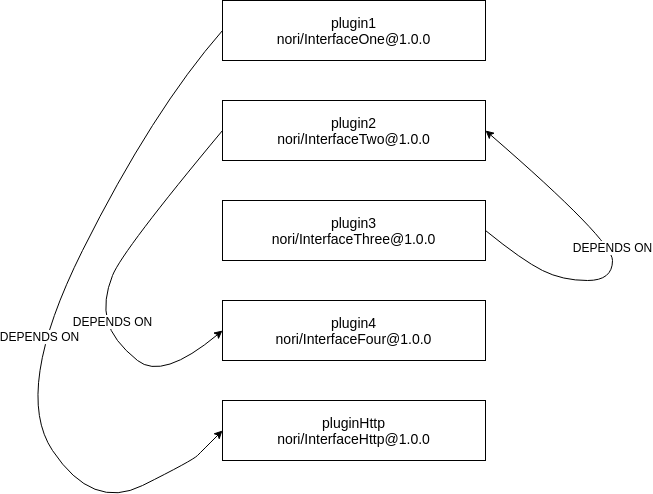

The diagram above was exported from draw.io. Its source (the exported page's mxGraphModel, read from the mxfile embedded in the PNG):
<mxGraphModel dx="1355" dy="729" grid="1" gridSize="10" guides="1" tooltips="1" connect="1" arrows="1" fold="1" page="1" pageScale="1" pageWidth="827" pageHeight="1169" math="0" shadow="0">
  <root>
    <mxCell id="0" />
    <mxCell id="1" parent="0" />
    <mxCell id="Mb_dR1OUN00MmmIYzumh-1" value="plugin1&lt;br style=&quot;font-size: 14px;&quot;&gt;&lt;div style=&quot;font-size: 14px;&quot;&gt;&lt;span style=&quot;font-size: 14px;&quot;&gt;nori/InterfaceOne@1.0.0&lt;/span&gt;&lt;/div&gt;" style="rounded=0;whiteSpace=wrap;html=1;fontColor=#000000;labelBackgroundColor=#FFFFFF;fontFamily=Helvetica;fontSize=14;" parent="1" vertex="1">
      <mxGeometry x="380" y="100" width="263" height="60" as="geometry" />
    </mxCell>
    <mxCell id="Mb_dR1OUN00MmmIYzumh-2" value="plugin2&lt;br style=&quot;font-size: 14px;&quot;&gt;&lt;div style=&quot;font-size: 14px;&quot;&gt;&lt;span style=&quot;font-size: 14px;&quot;&gt;nori/InterfaceTwo@1.0.0&lt;/span&gt;&lt;/div&gt;" style="rounded=0;whiteSpace=wrap;html=1;fontColor=#000000;labelBackgroundColor=#FFFFFF;fontFamily=Helvetica;fontSize=14;" parent="1" vertex="1">
      <mxGeometry x="380" y="200" width="263" height="60" as="geometry" />
    </mxCell>
    <mxCell id="Mb_dR1OUN00MmmIYzumh-5" value="plugin3&lt;br style=&quot;font-size: 14px;&quot;&gt;&lt;div style=&quot;font-size: 14px;&quot;&gt;&lt;span style=&quot;font-size: 14px;&quot;&gt;nori/InterfaceThree@1.0.0&lt;/span&gt;&lt;/div&gt;" style="rounded=0;whiteSpace=wrap;html=1;fontColor=#000000;labelBackgroundColor=#FFFFFF;fontFamily=Helvetica;fontSize=14;" parent="1" vertex="1">
      <mxGeometry x="380" y="300" width="263" height="60" as="geometry" />
    </mxCell>
    <mxCell id="Mb_dR1OUN00MmmIYzumh-6" value="pluginHttp&lt;br style=&quot;font-size: 14px;&quot;&gt;&lt;div style=&quot;font-size: 14px;&quot;&gt;&lt;span style=&quot;font-size: 14px;&quot;&gt;nori/InterfaceHttp@1.0.0&lt;/span&gt;&lt;/div&gt;" style="rounded=0;whiteSpace=wrap;html=1;fontColor=#000000;labelBackgroundColor=#FFFFFF;fontFamily=Helvetica;fontSize=14;" parent="1" vertex="1">
      <mxGeometry x="380" y="500" width="263" height="60" as="geometry" />
    </mxCell>
    <mxCell id="Mb_dR1OUN00MmmIYzumh-15" value="Text" style="text;html=1;align=center;verticalAlign=middle;resizable=0;points=[];autosize=1;fontColor=#FFFFFF;" parent="1" vertex="1">
      <mxGeometry x="746" y="240" width="40" height="20" as="geometry" />
    </mxCell>
    <mxCell id="Mb_dR1OUN00MmmIYzumh-29" value="DEPENDS ON" style="curved=1;endArrow=classic;html=1;fontColor=#000000;exitX=0;exitY=0.5;exitDx=0;exitDy=0;entryX=0;entryY=0.5;entryDx=0;entryDy=0;fontSize=12;" parent="1" target="Mb_dR1OUN00MmmIYzumh-6" edge="1" source="Mb_dR1OUN00MmmIYzumh-1">
      <mxGeometry width="50" height="50" relative="1" as="geometry">
        <mxPoint x="510" y="160" as="sourcePoint" />
        <mxPoint x="560" y="450" as="targetPoint" />
        <Array as="points">
          <mxPoint x="310" y="210" />
          <mxPoint x="170" y="490" />
          <mxPoint x="250" y="610" />
          <mxPoint x="350" y="560" />
          <mxPoint x="360" y="550" />
        </Array>
      </mxGeometry>
    </mxCell>
    <mxCell id="Mb_dR1OUN00MmmIYzumh-31" value="" style="curved=1;endArrow=classic;html=1;fontColor=#000000;exitX=0;exitY=0.5;exitDx=0;exitDy=0;entryX=0;entryY=0.5;entryDx=0;entryDy=0;" parent="1" source="Mb_dR1OUN00MmmIYzumh-2" edge="1" target="47AAZF7iIbpCymIZWrk1-1">
      <mxGeometry width="50" height="50" relative="1" as="geometry">
        <mxPoint x="500" y="240" as="sourcePoint" />
        <mxPoint x="940" y="420" as="targetPoint" />
        <Array as="points">
          <mxPoint x="280" y="350" />
          <mxPoint x="260" y="400" />
          <mxPoint x="270" y="440" />
          <mxPoint x="320" y="480" />
        </Array>
      </mxGeometry>
    </mxCell>
    <mxCell id="Mb_dR1OUN00MmmIYzumh-32" value="DEPENDS ON" style="text;html=1;align=center;verticalAlign=middle;resizable=0;points=[];labelBackgroundColor=#ffffff;fontColor=#000000;" parent="Mb_dR1OUN00MmmIYzumh-31" vertex="1" connectable="0">
      <mxGeometry x="-0.0255" y="4" relative="1" as="geometry">
        <mxPoint x="-0.41999999999999815" y="35.28" as="offset" />
      </mxGeometry>
    </mxCell>
    <mxCell id="47AAZF7iIbpCymIZWrk1-1" value="plugin4&lt;br style=&quot;font-size: 14px;&quot;&gt;&lt;div style=&quot;font-size: 14px;&quot;&gt;&lt;span style=&quot;font-size: 14px;&quot;&gt;nori/InterfaceFour@1.0.0&lt;/span&gt;&lt;/div&gt;" style="rounded=0;whiteSpace=wrap;html=1;fontColor=#000000;labelBackgroundColor=#FFFFFF;fontFamily=Helvetica;fontSize=14;" parent="1" vertex="1">
      <mxGeometry x="380" y="400" width="263" height="60" as="geometry" />
    </mxCell>
    <mxCell id="47AAZF7iIbpCymIZWrk1-7" value="DEPENDS ON" style="curved=1;endArrow=classic;html=1;exitX=1;exitY=0.5;exitDx=0;exitDy=0;entryX=1;entryY=0.5;entryDx=0;entryDy=0;fontSize=12;" parent="1" source="Mb_dR1OUN00MmmIYzumh-5" target="Mb_dR1OUN00MmmIYzumh-2" edge="1">
      <mxGeometry width="50" height="50" relative="1" as="geometry">
        <mxPoint x="440" y="710" as="sourcePoint" />
        <mxPoint x="490" y="660" as="targetPoint" />
        <Array as="points">
          <mxPoint x="680" y="360" />
          <mxPoint x="720" y="380" />
          <mxPoint x="770" y="380" />
          <mxPoint x="770" y="340" />
        </Array>
      </mxGeometry>
    </mxCell>
  </root>
</mxGraphModel>